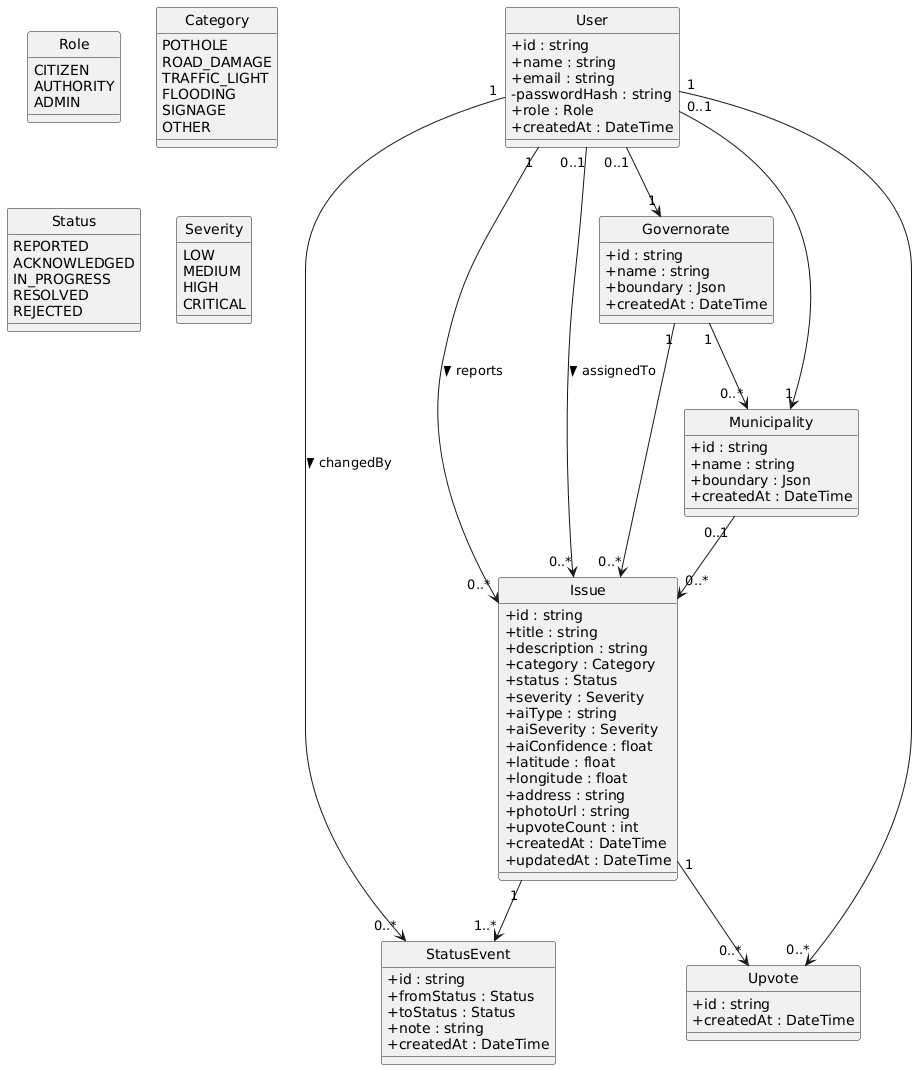

The diagram above was rendered by PlantUML. Its source (embedded in the PNG):
@startuml
class User {
  +id : string
  +name : string
  +email : string
  -passwordHash : string
  +role : Role
  +createdAt : DateTime
}

class Governorate {
  +id : string
  +name : string
  +boundary : Json
  +createdAt : DateTime
}

class Municipality {
  +id : string
  +name : string
  +boundary : Json
  +createdAt : DateTime
}

class Issue {
  +id : string
  +title : string
  +description : string
  +category : Category
  +status : Status
  +severity : Severity
  +aiType : string
  +aiSeverity : Severity
  +aiConfidence : float
  +latitude : float
  +longitude : float
  +address : string
  +photoUrl : string
  +upvoteCount : int
  +createdAt : DateTime
  +updatedAt : DateTime
}

class StatusEvent {
  +id : string
  +fromStatus : Status
  +toStatus : Status
  +note : string
  +createdAt : DateTime
}

class Upvote {
  +id : string
  +createdAt : DateTime
}

enum Role {
  CITIZEN
  AUTHORITY
  ADMIN
}

enum Category {
  POTHOLE
  ROAD_DAMAGE
  TRAFFIC_LIGHT
  FLOODING
  SIGNAGE
  OTHER
}

enum Status {
  REPORTED
  ACKNOWLEDGED
  IN_PROGRESS
  RESOLVED
  REJECTED
}

enum Severity {
  LOW
  MEDIUM
  HIGH
  CRITICAL
}

hide circle
skinparam classAttributeIconSize 0

Governorate "1" --> "0..*" Municipality
Governorate "1" --> "0..*" Issue
Municipality "0..1" --> "0..*" Issue
User "1" --> "0..*" Issue : reports >
User "0..1" --> "0..*" Issue : assignedTo >
User "0..1" --> "1" Governorate
User "0..1" --> "1" Municipality
Issue "1" --> "1..*" StatusEvent
User "1" --> "0..*" StatusEvent : changedBy >
Issue "1" --> "0..*" Upvote
User "1" --> "0..*" Upvote
@enduml